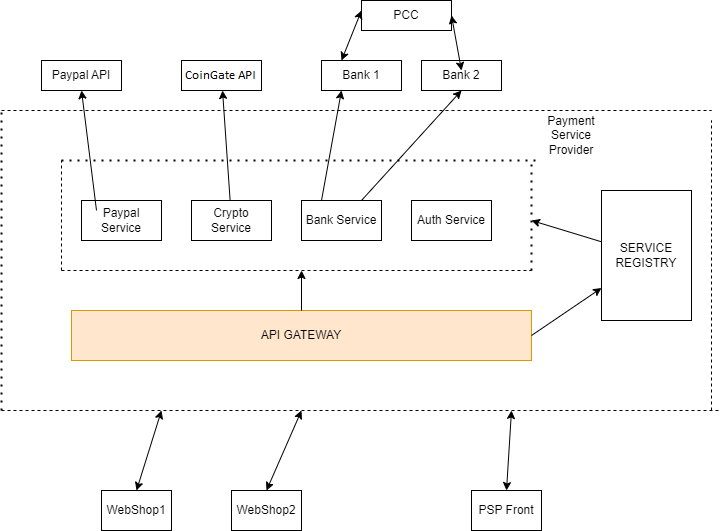

The diagram above was exported from draw.io. Its source (the exported page's mxGraphModel, read from the mxfile embedded in the PNG):
<mxGraphModel dx="1035" dy="532" grid="1" gridSize="10" guides="1" tooltips="1" connect="1" arrows="1" fold="1" page="1" pageScale="1" pageWidth="850" pageHeight="1100" math="0" shadow="0">
  <root>
    <mxCell id="0" />
    <mxCell id="1" parent="0" />
    <mxCell id="wfJpxAcMsf7gG0FddUeV-1" value="API GATEWAY" style="rounded=0;whiteSpace=wrap;html=1;fillColor=#ffe6cc;strokeColor=#d79b00;" vertex="1" parent="1">
      <mxGeometry x="160" y="360" width="460" height="50" as="geometry" />
    </mxCell>
    <mxCell id="wfJpxAcMsf7gG0FddUeV-3" value="SERVICE REGISTRY" style="rounded=0;whiteSpace=wrap;html=1;" vertex="1" parent="1">
      <mxGeometry x="690" y="240" width="90" height="130" as="geometry" />
    </mxCell>
    <mxCell id="wfJpxAcMsf7gG0FddUeV-4" value="Paypal Service" style="rounded=0;whiteSpace=wrap;html=1;" vertex="1" parent="1">
      <mxGeometry x="170" y="250" width="80" height="40" as="geometry" />
    </mxCell>
    <mxCell id="wfJpxAcMsf7gG0FddUeV-5" value="Crypto Service" style="rounded=0;whiteSpace=wrap;html=1;" vertex="1" parent="1">
      <mxGeometry x="280" y="250" width="80" height="40" as="geometry" />
    </mxCell>
    <mxCell id="wfJpxAcMsf7gG0FddUeV-6" value="Bank Service" style="rounded=0;whiteSpace=wrap;html=1;" vertex="1" parent="1">
      <mxGeometry x="390" y="250" width="80" height="40" as="geometry" />
    </mxCell>
    <mxCell id="wfJpxAcMsf7gG0FddUeV-7" value="Auth Service" style="rounded=0;whiteSpace=wrap;html=1;" vertex="1" parent="1">
      <mxGeometry x="500" y="250" width="80" height="40" as="geometry" />
    </mxCell>
    <mxCell id="wfJpxAcMsf7gG0FddUeV-12" value="" style="endArrow=none;dashed=1;html=1;rounded=0;" edge="1" parent="1">
      <mxGeometry width="50" height="50" relative="1" as="geometry">
        <mxPoint x="150" y="320" as="sourcePoint" />
        <mxPoint x="150" y="210" as="targetPoint" />
      </mxGeometry>
    </mxCell>
    <mxCell id="wfJpxAcMsf7gG0FddUeV-13" value="" style="endArrow=none;dashed=1;html=1;dashPattern=1 3;strokeWidth=2;rounded=0;" edge="1" parent="1">
      <mxGeometry width="50" height="50" relative="1" as="geometry">
        <mxPoint x="150" y="210" as="sourcePoint" />
        <mxPoint x="630" y="210" as="targetPoint" />
      </mxGeometry>
    </mxCell>
    <mxCell id="wfJpxAcMsf7gG0FddUeV-14" value="" style="endArrow=none;dashed=1;html=1;rounded=0;" edge="1" parent="1">
      <mxGeometry width="50" height="50" relative="1" as="geometry">
        <mxPoint x="150" y="320" as="sourcePoint" />
        <mxPoint x="620" y="320" as="targetPoint" />
      </mxGeometry>
    </mxCell>
    <mxCell id="wfJpxAcMsf7gG0FddUeV-16" value="" style="endArrow=none;dashed=1;html=1;dashPattern=1 3;strokeWidth=2;rounded=0;" edge="1" parent="1">
      <mxGeometry width="50" height="50" relative="1" as="geometry">
        <mxPoint x="620" y="320" as="sourcePoint" />
        <mxPoint x="620" y="210" as="targetPoint" />
      </mxGeometry>
    </mxCell>
    <mxCell id="wfJpxAcMsf7gG0FddUeV-17" value="" style="endArrow=classic;html=1;rounded=0;" edge="1" parent="1" source="wfJpxAcMsf7gG0FddUeV-1">
      <mxGeometry width="50" height="50" relative="1" as="geometry">
        <mxPoint x="380" y="290" as="sourcePoint" />
        <mxPoint x="390" y="320" as="targetPoint" />
      </mxGeometry>
    </mxCell>
    <mxCell id="wfJpxAcMsf7gG0FddUeV-18" value="" style="endArrow=classic;html=1;rounded=0;exitX=1;exitY=0.5;exitDx=0;exitDy=0;entryX=0;entryY=0.75;entryDx=0;entryDy=0;" edge="1" parent="1" source="wfJpxAcMsf7gG0FddUeV-1" target="wfJpxAcMsf7gG0FddUeV-3">
      <mxGeometry width="50" height="50" relative="1" as="geometry">
        <mxPoint x="380" y="290" as="sourcePoint" />
        <mxPoint x="430" y="240" as="targetPoint" />
      </mxGeometry>
    </mxCell>
    <mxCell id="wfJpxAcMsf7gG0FddUeV-20" value="" style="endArrow=classic;html=1;rounded=0;" edge="1" parent="1" source="wfJpxAcMsf7gG0FddUeV-3">
      <mxGeometry width="50" height="50" relative="1" as="geometry">
        <mxPoint x="380" y="290" as="sourcePoint" />
        <mxPoint x="620" y="270" as="targetPoint" />
      </mxGeometry>
    </mxCell>
    <mxCell id="wfJpxAcMsf7gG0FddUeV-21" value="" style="endArrow=none;dashed=1;html=1;dashPattern=1 3;strokeWidth=2;rounded=0;" edge="1" parent="1">
      <mxGeometry width="50" height="50" relative="1" as="geometry">
        <mxPoint x="90" y="460" as="sourcePoint" />
        <mxPoint x="90" y="160" as="targetPoint" />
      </mxGeometry>
    </mxCell>
    <mxCell id="wfJpxAcMsf7gG0FddUeV-22" value="" style="endArrow=none;dashed=1;html=1;rounded=0;" edge="1" parent="1">
      <mxGeometry width="50" height="50" relative="1" as="geometry">
        <mxPoint x="90" y="160" as="sourcePoint" />
        <mxPoint x="800" y="160" as="targetPoint" />
      </mxGeometry>
    </mxCell>
    <mxCell id="wfJpxAcMsf7gG0FddUeV-23" value="" style="endArrow=none;dashed=1;html=1;rounded=0;" edge="1" parent="1">
      <mxGeometry width="50" height="50" relative="1" as="geometry">
        <mxPoint x="90" y="460" as="sourcePoint" />
        <mxPoint x="810" y="460" as="targetPoint" />
      </mxGeometry>
    </mxCell>
    <mxCell id="wfJpxAcMsf7gG0FddUeV-25" value="" style="endArrow=none;dashed=1;html=1;rounded=0;" edge="1" parent="1">
      <mxGeometry width="50" height="50" relative="1" as="geometry">
        <mxPoint x="800" y="460" as="sourcePoint" />
        <mxPoint x="800" y="170" as="targetPoint" />
      </mxGeometry>
    </mxCell>
    <mxCell id="wfJpxAcMsf7gG0FddUeV-26" value="Payment Service Provider" style="text;html=1;strokeColor=none;fillColor=none;align=center;verticalAlign=middle;whiteSpace=wrap;rounded=0;" vertex="1" parent="1">
      <mxGeometry x="630" y="170" width="60" height="30" as="geometry" />
    </mxCell>
    <mxCell id="wfJpxAcMsf7gG0FddUeV-27" value="Bank 1" style="rounded=0;whiteSpace=wrap;html=1;" vertex="1" parent="1">
      <mxGeometry x="410" y="110" width="80" height="30" as="geometry" />
    </mxCell>
    <mxCell id="wfJpxAcMsf7gG0FddUeV-28" value="Bank 2" style="rounded=0;whiteSpace=wrap;html=1;" vertex="1" parent="1">
      <mxGeometry x="510" y="110" width="80" height="30" as="geometry" />
    </mxCell>
    <mxCell id="wfJpxAcMsf7gG0FddUeV-29" value="Paypal API&lt;br&gt;" style="rounded=0;whiteSpace=wrap;html=1;" vertex="1" parent="1">
      <mxGeometry x="130" y="110" width="80" height="30" as="geometry" />
    </mxCell>
    <mxCell id="wfJpxAcMsf7gG0FddUeV-30" value="Crypto API" style="rounded=0;whiteSpace=wrap;html=1;" vertex="1" parent="1">
      <mxGeometry x="270" y="110" width="80" height="30" as="geometry" />
    </mxCell>
    <mxCell id="wfJpxAcMsf7gG0FddUeV-31" value="" style="endArrow=classic;html=1;rounded=0;entryX=0.5;entryY=1;entryDx=0;entryDy=0;" edge="1" parent="1" target="wfJpxAcMsf7gG0FddUeV-29">
      <mxGeometry width="50" height="50" relative="1" as="geometry">
        <mxPoint x="185" y="260" as="sourcePoint" />
        <mxPoint x="235" y="210" as="targetPoint" />
      </mxGeometry>
    </mxCell>
    <mxCell id="wfJpxAcMsf7gG0FddUeV-33" value="" style="endArrow=classic;html=1;rounded=0;" edge="1" parent="1" source="wfJpxAcMsf7gG0FddUeV-5" target="wfJpxAcMsf7gG0FddUeV-30">
      <mxGeometry width="50" height="50" relative="1" as="geometry">
        <mxPoint x="380" y="270" as="sourcePoint" />
        <mxPoint x="430" y="220" as="targetPoint" />
      </mxGeometry>
    </mxCell>
    <mxCell id="wfJpxAcMsf7gG0FddUeV-34" value="" style="endArrow=classic;html=1;rounded=0;entryX=0.25;entryY=1;entryDx=0;entryDy=0;exitX=0.25;exitY=0;exitDx=0;exitDy=0;" edge="1" parent="1" source="wfJpxAcMsf7gG0FddUeV-6" target="wfJpxAcMsf7gG0FddUeV-27">
      <mxGeometry width="50" height="50" relative="1" as="geometry">
        <mxPoint x="380" y="270" as="sourcePoint" />
        <mxPoint x="430" y="220" as="targetPoint" />
      </mxGeometry>
    </mxCell>
    <mxCell id="wfJpxAcMsf7gG0FddUeV-35" value="" style="endArrow=classic;html=1;rounded=0;entryX=0.5;entryY=1;entryDx=0;entryDy=0;exitX=0.75;exitY=0;exitDx=0;exitDy=0;" edge="1" parent="1" source="wfJpxAcMsf7gG0FddUeV-6" target="wfJpxAcMsf7gG0FddUeV-28">
      <mxGeometry width="50" height="50" relative="1" as="geometry">
        <mxPoint x="380" y="270" as="sourcePoint" />
        <mxPoint x="430" y="220" as="targetPoint" />
      </mxGeometry>
    </mxCell>
    <mxCell id="wfJpxAcMsf7gG0FddUeV-36" value="PCC" style="rounded=0;whiteSpace=wrap;html=1;" vertex="1" parent="1">
      <mxGeometry x="450" y="50" width="90" height="30" as="geometry" />
    </mxCell>
    <mxCell id="wfJpxAcMsf7gG0FddUeV-38" value="" style="endArrow=classic;startArrow=classic;html=1;rounded=0;exitX=0.25;exitY=0;exitDx=0;exitDy=0;" edge="1" parent="1" source="wfJpxAcMsf7gG0FddUeV-27">
      <mxGeometry width="50" height="50" relative="1" as="geometry">
        <mxPoint x="400" y="110" as="sourcePoint" />
        <mxPoint x="450" y="60" as="targetPoint" />
      </mxGeometry>
    </mxCell>
    <mxCell id="wfJpxAcMsf7gG0FddUeV-42" value="" style="endArrow=classic;startArrow=classic;html=1;rounded=0;entryX=1;entryY=0.5;entryDx=0;entryDy=0;" edge="1" parent="1" target="wfJpxAcMsf7gG0FddUeV-36">
      <mxGeometry width="50" height="50" relative="1" as="geometry">
        <mxPoint x="550" y="120" as="sourcePoint" />
        <mxPoint x="600" y="70" as="targetPoint" />
      </mxGeometry>
    </mxCell>
    <mxCell id="wfJpxAcMsf7gG0FddUeV-43" value="WebShop1" style="rounded=0;whiteSpace=wrap;html=1;" vertex="1" parent="1">
      <mxGeometry x="190" y="540" width="70" height="40" as="geometry" />
    </mxCell>
    <mxCell id="wfJpxAcMsf7gG0FddUeV-44" value="WebShop2" style="rounded=0;whiteSpace=wrap;html=1;" vertex="1" parent="1">
      <mxGeometry x="320" y="540" width="70" height="40" as="geometry" />
    </mxCell>
    <mxCell id="wfJpxAcMsf7gG0FddUeV-45" value="PSP Front" style="rounded=0;whiteSpace=wrap;html=1;" vertex="1" parent="1">
      <mxGeometry x="560" y="540" width="70" height="40" as="geometry" />
    </mxCell>
    <mxCell id="wfJpxAcMsf7gG0FddUeV-46" value="" style="endArrow=classic;startArrow=classic;html=1;rounded=0;exitX=0.5;exitY=0;exitDx=0;exitDy=0;" edge="1" parent="1" source="wfJpxAcMsf7gG0FddUeV-44">
      <mxGeometry width="50" height="50" relative="1" as="geometry">
        <mxPoint x="380" y="540" as="sourcePoint" />
        <mxPoint x="390" y="460" as="targetPoint" />
      </mxGeometry>
    </mxCell>
    <mxCell id="wfJpxAcMsf7gG0FddUeV-47" value="" style="endArrow=classic;startArrow=classic;html=1;rounded=0;exitX=0.5;exitY=0;exitDx=0;exitDy=0;" edge="1" parent="1" source="wfJpxAcMsf7gG0FddUeV-43">
      <mxGeometry width="50" height="50" relative="1" as="geometry">
        <mxPoint x="210" y="540" as="sourcePoint" />
        <mxPoint x="250" y="460" as="targetPoint" />
      </mxGeometry>
    </mxCell>
    <mxCell id="wfJpxAcMsf7gG0FddUeV-48" value="" style="endArrow=classic;startArrow=classic;html=1;rounded=0;exitX=0.5;exitY=0;exitDx=0;exitDy=0;" edge="1" parent="1" source="wfJpxAcMsf7gG0FddUeV-45">
      <mxGeometry width="50" height="50" relative="1" as="geometry">
        <mxPoint x="380" y="540" as="sourcePoint" />
        <mxPoint x="600" y="460" as="targetPoint" />
      </mxGeometry>
    </mxCell>
  </root>
</mxGraphModel>